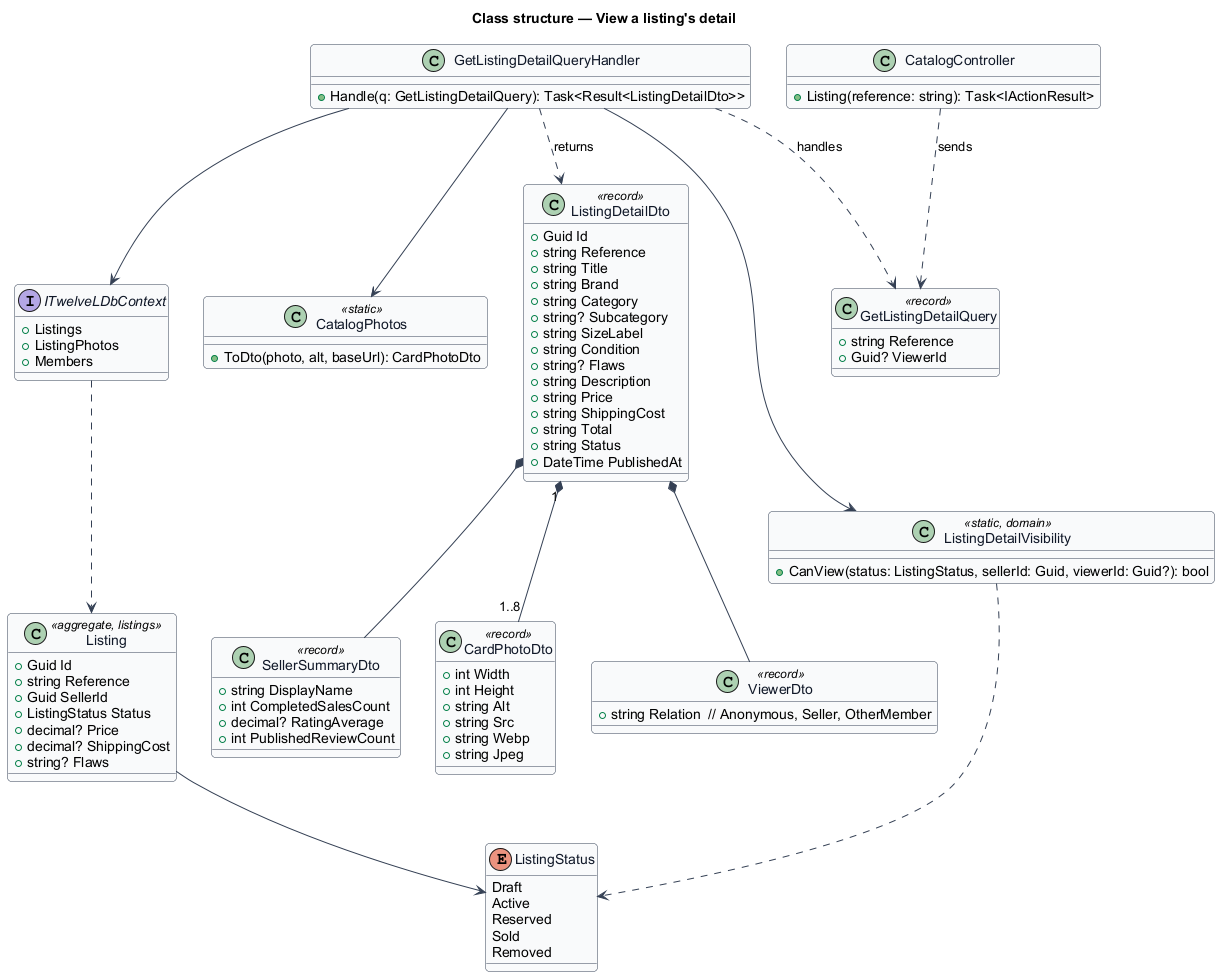

The diagram above was rendered by PlantUML. Its source (embedded in the PNG):
@startuml
skinparam backgroundColor #FFFFFF
skinparam shadowing false
skinparam roundcorner 8
skinparam defaultFontName Arial
skinparam ArrowColor #344054
skinparam class {
  BorderColor #344054
  FontColor #101828
  BackgroundColor #F9FAFB
}
title Class structure — View a listing's detail

enum ListingStatus {
  Draft
  Active
  Reserved
  Sold
  Removed
}

class Listing <<aggregate, listings>> {
  +Guid Id
  +string Reference
  +Guid SellerId
  +ListingStatus Status
  +decimal? Price
  +decimal? ShippingCost
  +string? Flaws
}

class ListingDetailVisibility <<static, domain>> {
  +CanView(status: ListingStatus, sellerId: Guid, viewerId: Guid?): bool
}

class GetListingDetailQuery <<record>> {
  +string Reference
  +Guid? ViewerId
}

class GetListingDetailQueryHandler {
  +Handle(q: GetListingDetailQuery): Task<Result<ListingDetailDto>>
}

interface ITwelveLDbContext {
  +Listings
  +ListingPhotos
  +Members
}

class CatalogPhotos <<static>> {
  +ToDto(photo, alt, baseUrl): CardPhotoDto
}

class ListingDetailDto <<record>> {
  +Guid Id
  +string Reference
  +string Title
  +string Brand
  +string Category
  +string? Subcategory
  +string SizeLabel
  +string Condition
  +string? Flaws
  +string Description
  +string Price
  +string ShippingCost
  +string Total
  +string Status
  +DateTime PublishedAt
}

class ViewerDto <<record>> {
  +string Relation  // Anonymous, Seller, OtherMember
}

class SellerSummaryDto <<record>> {
  +string DisplayName
  +int CompletedSalesCount
  +decimal? RatingAverage
  +int PublishedReviewCount
}

class CardPhotoDto <<record>> {
  +int Width
  +int Height
  +string Alt
  +string Src
  +string Webp
  +string Jpeg
}

class CatalogController {
  +Listing(reference: string): Task<IActionResult>
}

CatalogController ..> GetListingDetailQuery : sends
GetListingDetailQueryHandler ..> GetListingDetailQuery : handles
GetListingDetailQueryHandler --> ITwelveLDbContext
GetListingDetailQueryHandler --> ListingDetailVisibility
GetListingDetailQueryHandler --> CatalogPhotos
GetListingDetailQueryHandler ..> ListingDetailDto : returns
ListingDetailDto "1" *-- "1..8" CardPhotoDto
ListingDetailDto *-- SellerSummaryDto
ListingDetailDto *-- ViewerDto
ITwelveLDbContext ..> Listing
ListingDetailVisibility ..> ListingStatus
Listing --> ListingStatus
@enduml